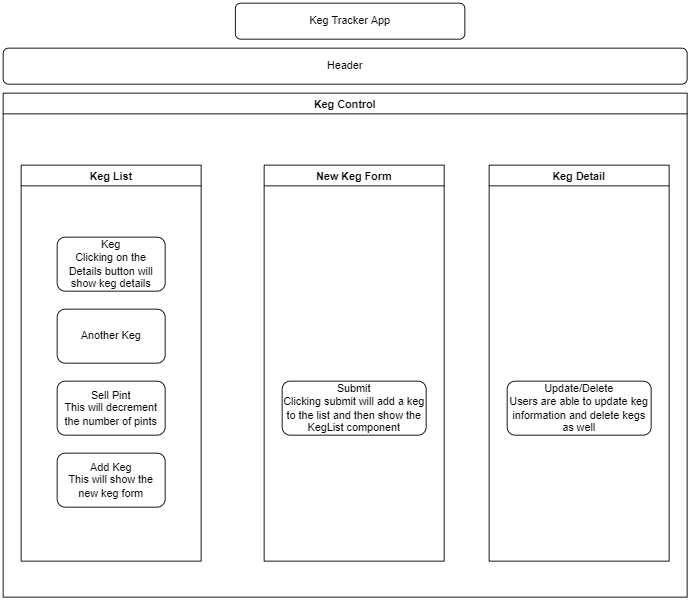

The diagram above was exported from draw.io. Its source (the exported page's mxGraphModel, read from the mxfile embedded in the PNG):
<mxGraphModel dx="1422" dy="697" grid="1" gridSize="10" guides="1" tooltips="1" connect="1" arrows="1" fold="1" page="1" pageScale="1" pageWidth="850" pageHeight="1100" math="0" shadow="0">
  <root>
    <mxCell id="0" />
    <mxCell id="1" parent="0" />
    <mxCell id="CuI-6-Ie55-SAu6sQmxy-1" value="Keg Tracker App" style="rounded=1;whiteSpace=wrap;html=1;" vertex="1" parent="1">
      <mxGeometry x="298" y="10" width="255" height="40" as="geometry" />
    </mxCell>
    <mxCell id="CuI-6-Ie55-SAu6sQmxy-3" value="Header" style="rounded=1;whiteSpace=wrap;html=1;" vertex="1" parent="1">
      <mxGeometry x="40" y="60" width="760" height="40" as="geometry" />
    </mxCell>
    <mxCell id="CuI-6-Ie55-SAu6sQmxy-17" value="Keg Control" style="swimlane;" vertex="1" parent="1">
      <mxGeometry x="40" y="110" width="760" height="560" as="geometry" />
    </mxCell>
    <mxCell id="CuI-6-Ie55-SAu6sQmxy-18" value="Keg List" style="swimlane;" vertex="1" parent="CuI-6-Ie55-SAu6sQmxy-17">
      <mxGeometry x="20" y="80" width="200" height="440" as="geometry" />
    </mxCell>
    <mxCell id="CuI-6-Ie55-SAu6sQmxy-25" value="Keg&lt;br&gt;Clicking on the Details button will show keg details" style="rounded=1;whiteSpace=wrap;html=1;" vertex="1" parent="CuI-6-Ie55-SAu6sQmxy-18">
      <mxGeometry x="40" y="80" width="120" height="60" as="geometry" />
    </mxCell>
    <mxCell id="CuI-6-Ie55-SAu6sQmxy-26" value="Another Keg" style="rounded=1;whiteSpace=wrap;html=1;" vertex="1" parent="CuI-6-Ie55-SAu6sQmxy-18">
      <mxGeometry x="40" y="160" width="120" height="60" as="geometry" />
    </mxCell>
    <mxCell id="CuI-6-Ie55-SAu6sQmxy-28" value="Add Keg&lt;br&gt;This will show the new keg form" style="rounded=1;whiteSpace=wrap;html=1;" vertex="1" parent="CuI-6-Ie55-SAu6sQmxy-18">
      <mxGeometry x="40" y="320" width="120" height="60" as="geometry" />
    </mxCell>
    <mxCell id="CuI-6-Ie55-SAu6sQmxy-29" value="Sell Pint&lt;br&gt;This will decrement the number of pints" style="rounded=1;whiteSpace=wrap;html=1;" vertex="1" parent="CuI-6-Ie55-SAu6sQmxy-18">
      <mxGeometry x="40" y="240" width="120" height="60" as="geometry" />
    </mxCell>
    <mxCell id="CuI-6-Ie55-SAu6sQmxy-19" value="New Keg Form" style="swimlane;" vertex="1" parent="CuI-6-Ie55-SAu6sQmxy-17">
      <mxGeometry x="290" y="80" width="200" height="440" as="geometry" />
    </mxCell>
    <mxCell id="CuI-6-Ie55-SAu6sQmxy-24" value="Submit&lt;br&gt;Clicking submit will add a keg to the list and then show the KegList component" style="rounded=1;whiteSpace=wrap;html=1;" vertex="1" parent="CuI-6-Ie55-SAu6sQmxy-19">
      <mxGeometry x="20" y="240" width="160" height="60" as="geometry" />
    </mxCell>
    <mxCell id="CuI-6-Ie55-SAu6sQmxy-20" value="Keg Detail" style="swimlane;" vertex="1" parent="CuI-6-Ie55-SAu6sQmxy-17">
      <mxGeometry x="540" y="80" width="200" height="440" as="geometry" />
    </mxCell>
    <mxCell id="CuI-6-Ie55-SAu6sQmxy-22" value="Update/Delete&lt;br&gt;Users are able to update keg information and delete kegs as well" style="rounded=1;whiteSpace=wrap;html=1;" vertex="1" parent="CuI-6-Ie55-SAu6sQmxy-20">
      <mxGeometry x="20" y="240" width="160" height="60" as="geometry" />
    </mxCell>
  </root>
</mxGraphModel>